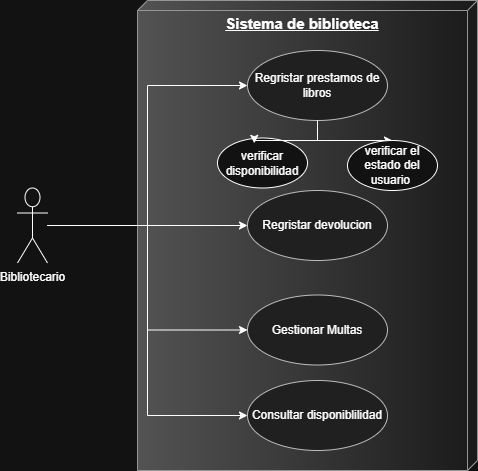

The diagram above was exported from draw.io. Its source (the exported page's mxGraphModel, read from the mxfile embedded in the PNG):
<mxGraphModel dx="1042" dy="527" grid="1" gridSize="10" guides="1" tooltips="1" connect="1" arrows="1" fold="1" page="1" pageScale="1" pageWidth="827" pageHeight="1169" math="0" shadow="0">
  <root>
    <mxCell id="0" />
    <mxCell id="1" parent="0" />
    <mxCell id="NuXcmIlaTuRRulQNGxGD-21" parent="1" style="verticalAlign=top;align=center;spacingTop=8;spacingLeft=2;spacingRight=12;shape=cube;size=10;direction=south;fontStyle=4;html=1;whiteSpace=wrap;fillColor=#f5f5f5;strokeColor=#666666;gradientColor=#b3b3b3;" value="&lt;font dir=&quot;auto&quot; style=&quot;vertical-align: inherit;&quot;&gt;&lt;font dir=&quot;auto&quot; style=&quot;vertical-align: inherit; font-size: 15px;&quot;&gt;&lt;b style=&quot;&quot;&gt;Sistema de biblioteca&lt;/b&gt;&lt;/font&gt;&lt;/font&gt;" vertex="1">
      <mxGeometry height="470" width="340" x="230" y="220" as="geometry" />
    </mxCell>
    <mxCell id="SxXygJHZsvxIFyWCEFyP-1" edge="1" parent="1" source="NuXcmIlaTuRRulQNGxGD-12" style="edgeStyle=orthogonalEdgeStyle;rounded=0;orthogonalLoop=1;jettySize=auto;html=1;entryX=0;entryY=0.5;entryDx=0;entryDy=0;" target="NuXcmIlaTuRRulQNGxGD-13">
      <mxGeometry relative="1" as="geometry" />
    </mxCell>
    <mxCell id="SxXygJHZsvxIFyWCEFyP-2" edge="1" parent="1" source="NuXcmIlaTuRRulQNGxGD-12" style="edgeStyle=orthogonalEdgeStyle;rounded=0;orthogonalLoop=1;jettySize=auto;html=1;" target="NuXcmIlaTuRRulQNGxGD-15">
      <mxGeometry relative="1" as="geometry" />
    </mxCell>
    <mxCell id="SxXygJHZsvxIFyWCEFyP-3" edge="1" parent="1" source="NuXcmIlaTuRRulQNGxGD-12" style="edgeStyle=orthogonalEdgeStyle;rounded=0;orthogonalLoop=1;jettySize=auto;html=1;entryX=0;entryY=0.5;entryDx=0;entryDy=0;" target="NuXcmIlaTuRRulQNGxGD-16">
      <mxGeometry relative="1" as="geometry" />
    </mxCell>
    <mxCell id="SxXygJHZsvxIFyWCEFyP-4" edge="1" parent="1" source="NuXcmIlaTuRRulQNGxGD-12" style="edgeStyle=orthogonalEdgeStyle;rounded=0;orthogonalLoop=1;jettySize=auto;html=1;entryX=0;entryY=0.5;entryDx=0;entryDy=0;" target="NuXcmIlaTuRRulQNGxGD-17">
      <mxGeometry relative="1" as="geometry" />
    </mxCell>
    <mxCell id="NuXcmIlaTuRRulQNGxGD-12" parent="1" style="shape=umlActor;verticalLabelPosition=bottom;verticalAlign=top;html=1;" value="&lt;font dir=&quot;auto&quot; style=&quot;vertical-align: inherit;&quot;&gt;&lt;font dir=&quot;auto&quot; style=&quot;vertical-align: inherit;&quot;&gt;Bibliotecario&lt;/font&gt;&lt;/font&gt;" vertex="1">
      <mxGeometry height="75" width="30" x="110" y="407.5" as="geometry" />
    </mxCell>
    <mxCell id="SxXygJHZsvxIFyWCEFyP-5" edge="1" parent="1" source="NuXcmIlaTuRRulQNGxGD-13" style="edgeStyle=orthogonalEdgeStyle;rounded=0;orthogonalLoop=1;jettySize=auto;html=1;" target="NuXcmIlaTuRRulQNGxGD-26" value="">
      <mxGeometry relative="1" as="geometry" />
    </mxCell>
    <mxCell id="NuXcmIlaTuRRulQNGxGD-13" parent="1" style="ellipse;whiteSpace=wrap;html=1;fillColor=#eeeeee;strokeColor=#36393d;" value="&lt;font dir=&quot;auto&quot; style=&quot;vertical-align: inherit;&quot;&gt;&lt;font dir=&quot;auto&quot; style=&quot;vertical-align: inherit;&quot;&gt;Regristar prestamos de libros&lt;/font&gt;&lt;/font&gt;" vertex="1">
      <mxGeometry height="70" width="140" x="340" y="270" as="geometry" />
    </mxCell>
    <mxCell id="NuXcmIlaTuRRulQNGxGD-15" parent="1" style="ellipse;whiteSpace=wrap;html=1;fillColor=#eeeeee;strokeColor=#36393d;" value="&lt;font dir=&quot;auto&quot; style=&quot;vertical-align: inherit;&quot;&gt;&lt;font dir=&quot;auto&quot; style=&quot;vertical-align: inherit;&quot;&gt;&lt;font dir=&quot;auto&quot; style=&quot;vertical-align: inherit;&quot;&gt;&lt;font dir=&quot;auto&quot; style=&quot;vertical-align: inherit;&quot;&gt;Regristar devolucion&lt;/font&gt;&lt;/font&gt;&lt;/font&gt;&lt;/font&gt;" vertex="1">
      <mxGeometry height="70" width="140" x="340" y="410" as="geometry" />
    </mxCell>
    <mxCell id="NuXcmIlaTuRRulQNGxGD-16" parent="1" style="ellipse;whiteSpace=wrap;html=1;fillColor=#eeeeee;strokeColor=#36393d;" value="&lt;font dir=&quot;auto&quot; style=&quot;vertical-align: inherit;&quot;&gt;&lt;font dir=&quot;auto&quot; style=&quot;vertical-align: inherit;&quot;&gt;Gestionar Multas&lt;/font&gt;&lt;/font&gt;" vertex="1">
      <mxGeometry height="70" width="140" x="340" y="514.5" as="geometry" />
    </mxCell>
    <mxCell id="NuXcmIlaTuRRulQNGxGD-17" parent="1" style="ellipse;whiteSpace=wrap;html=1;fillColor=#eeeeee;strokeColor=#36393d;" value="&lt;font dir=&quot;auto&quot; style=&quot;vertical-align: inherit;&quot;&gt;&lt;font dir=&quot;auto&quot; style=&quot;vertical-align: inherit;&quot;&gt;Consultar disponiblilidad&lt;/font&gt;&lt;/font&gt;" vertex="1">
      <mxGeometry height="70" width="140" x="340" y="600" as="geometry" />
    </mxCell>
    <mxCell id="NuXcmIlaTuRRulQNGxGD-25" parent="1" style="ellipse;whiteSpace=wrap;html=1;" value="verificar disponibilidad" vertex="1">
      <mxGeometry height="50" width="90" x="310" y="357.5" as="geometry" />
    </mxCell>
    <mxCell id="NuXcmIlaTuRRulQNGxGD-26" parent="1" style="ellipse;whiteSpace=wrap;html=1;" value="verificar el estado del usuario&amp;nbsp;" vertex="1">
      <mxGeometry height="50" width="90" x="440" y="360" as="geometry" />
    </mxCell>
    <mxCell id="SxXygJHZsvxIFyWCEFyP-6" edge="1" parent="1" source="NuXcmIlaTuRRulQNGxGD-13" style="edgeStyle=orthogonalEdgeStyle;rounded=0;orthogonalLoop=1;jettySize=auto;html=1;entryX=0.409;entryY=0.106;entryDx=0;entryDy=0;entryPerimeter=0;" target="NuXcmIlaTuRRulQNGxGD-25">
      <mxGeometry relative="1" as="geometry" />
    </mxCell>
  </root>
</mxGraphModel>